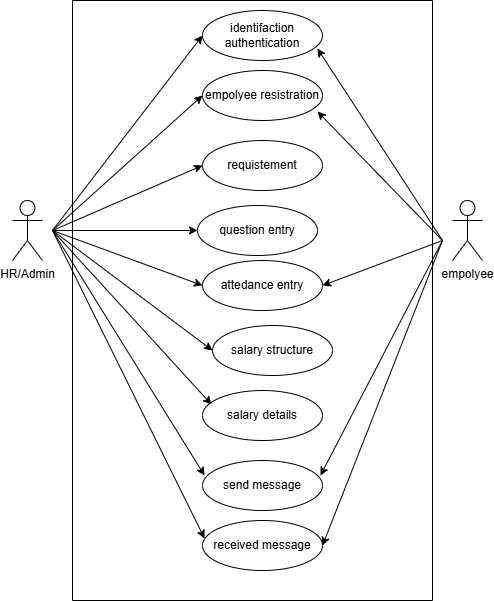

The diagram above was exported from draw.io. Its source (the exported page's mxGraphModel, read from the mxfile embedded in the PNG):
<mxGraphModel dx="872" dy="473" grid="1" gridSize="10" guides="1" tooltips="1" connect="1" arrows="1" fold="1" page="1" pageScale="1" pageWidth="850" pageHeight="1100" math="0" shadow="0">
  <root>
    <mxCell id="0" />
    <mxCell id="1" parent="0" />
    <mxCell id="CE7wmwt0sUNEJXUGOY7D-3" parent="1" style="ellipse;whiteSpace=wrap;html=1;" value="empolyee resistration" vertex="1">
      <mxGeometry height="50" width="120" x="370" y="270" as="geometry" />
    </mxCell>
    <mxCell id="CE7wmwt0sUNEJXUGOY7D-4" parent="1" style="ellipse;whiteSpace=wrap;html=1;" value="identifaction authentication" vertex="1">
      <mxGeometry height="50" width="120" x="370" y="210" as="geometry" />
    </mxCell>
    <mxCell id="CE7wmwt0sUNEJXUGOY7D-7" parent="1" style="ellipse;whiteSpace=wrap;html=1;" value="question entry" vertex="1">
      <mxGeometry height="50" width="120" x="365" y="405" as="geometry" />
    </mxCell>
    <mxCell id="CE7wmwt0sUNEJXUGOY7D-8" parent="1" style="ellipse;whiteSpace=wrap;html=1;" value="requistement" vertex="1">
      <mxGeometry height="50" width="120" x="370" y="340" as="geometry" />
    </mxCell>
    <mxCell id="CE7wmwt0sUNEJXUGOY7D-9" parent="1" style="ellipse;whiteSpace=wrap;html=1;" value="send message" vertex="1">
      <mxGeometry height="50" width="120" x="370" y="660" as="geometry" />
    </mxCell>
    <mxCell id="CE7wmwt0sUNEJXUGOY7D-10" parent="1" style="ellipse;whiteSpace=wrap;html=1;" value="salary details" vertex="1">
      <mxGeometry height="50" width="120" x="370" y="590" as="geometry" />
    </mxCell>
    <mxCell id="CE7wmwt0sUNEJXUGOY7D-11" parent="1" style="ellipse;whiteSpace=wrap;html=1;" value="salary structure" vertex="1">
      <mxGeometry height="50" width="120" x="380" y="525" as="geometry" />
    </mxCell>
    <mxCell id="CE7wmwt0sUNEJXUGOY7D-12" parent="1" style="ellipse;whiteSpace=wrap;html=1;" value="attedance entry" vertex="1">
      <mxGeometry height="50" width="120" x="370" y="460" as="geometry" />
    </mxCell>
    <mxCell id="CE7wmwt0sUNEJXUGOY7D-13" parent="1" style="ellipse;whiteSpace=wrap;html=1;" value="received message" vertex="1">
      <mxGeometry height="50" width="120" x="370" y="720" as="geometry" />
    </mxCell>
    <mxCell id="CE7wmwt0sUNEJXUGOY7D-14" parent="1" style="shape=umlActor;verticalLabelPosition=bottom;verticalAlign=top;html=1;outlineConnect=0;" value="empolyee" vertex="1">
      <mxGeometry height="60" width="30" x="620" y="400" as="geometry" />
    </mxCell>
    <mxCell id="CE7wmwt0sUNEJXUGOY7D-15" parent="1" style="shape=umlActor;verticalLabelPosition=bottom;verticalAlign=top;html=1;outlineConnect=0;" value="HR/Admin" vertex="1">
      <mxGeometry height="60" width="30" x="180" y="400" as="geometry" />
    </mxCell>
    <mxCell id="CE7wmwt0sUNEJXUGOY7D-17" edge="1" parent="1" style="endArrow=classic;html=1;rounded=0;entryX=0;entryY=0.5;entryDx=0;entryDy=0;" target="CE7wmwt0sUNEJXUGOY7D-4" value="">
      <mxGeometry height="50" relative="1" width="50" as="geometry">
        <mxPoint x="220" y="430" as="sourcePoint" />
        <mxPoint x="410" y="430" as="targetPoint" />
      </mxGeometry>
    </mxCell>
    <mxCell id="CE7wmwt0sUNEJXUGOY7D-18" edge="1" parent="1" style="endArrow=classic;html=1;rounded=0;entryX=0;entryY=0.5;entryDx=0;entryDy=0;" target="CE7wmwt0sUNEJXUGOY7D-3" value="">
      <mxGeometry height="50" relative="1" width="50" as="geometry">
        <mxPoint x="220" y="430" as="sourcePoint" />
        <mxPoint x="410" y="430" as="targetPoint" />
      </mxGeometry>
    </mxCell>
    <mxCell id="CE7wmwt0sUNEJXUGOY7D-19" edge="1" parent="1" style="endArrow=classic;html=1;rounded=0;entryX=0;entryY=0.5;entryDx=0;entryDy=0;" target="CE7wmwt0sUNEJXUGOY7D-8" value="">
      <mxGeometry height="50" relative="1" width="50" as="geometry">
        <mxPoint x="220" y="430" as="sourcePoint" />
        <mxPoint x="410" y="430" as="targetPoint" />
      </mxGeometry>
    </mxCell>
    <mxCell id="CE7wmwt0sUNEJXUGOY7D-20" edge="1" parent="1" style="endArrow=classic;html=1;rounded=0;entryX=0.017;entryY=0.36;entryDx=0;entryDy=0;entryPerimeter=0;" target="CE7wmwt0sUNEJXUGOY7D-13" value="">
      <mxGeometry height="50" relative="1" width="50" as="geometry">
        <mxPoint x="220" y="430" as="sourcePoint" />
        <mxPoint x="360" y="730" as="targetPoint" />
      </mxGeometry>
    </mxCell>
    <mxCell id="CE7wmwt0sUNEJXUGOY7D-22" edge="1" parent="1" style="endArrow=classic;html=1;rounded=0;entryX=0.017;entryY=0.3;entryDx=0;entryDy=0;entryPerimeter=0;" target="CE7wmwt0sUNEJXUGOY7D-9" value="">
      <mxGeometry height="50" relative="1" width="50" as="geometry">
        <mxPoint x="220" y="430" as="sourcePoint" />
        <mxPoint x="410" y="630" as="targetPoint" />
      </mxGeometry>
    </mxCell>
    <mxCell id="CE7wmwt0sUNEJXUGOY7D-23" edge="1" parent="1" style="endArrow=classic;html=1;rounded=0;entryX=0.075;entryY=0.28;entryDx=0;entryDy=0;entryPerimeter=0;" target="CE7wmwt0sUNEJXUGOY7D-10" value="">
      <mxGeometry height="50" relative="1" width="50" as="geometry">
        <mxPoint x="220" y="430" as="sourcePoint" />
        <mxPoint x="410" y="630" as="targetPoint" />
      </mxGeometry>
    </mxCell>
    <mxCell id="CE7wmwt0sUNEJXUGOY7D-24" edge="1" parent="1" style="endArrow=classic;html=1;rounded=0;entryX=0;entryY=0.5;entryDx=0;entryDy=0;" target="CE7wmwt0sUNEJXUGOY7D-7" value="">
      <mxGeometry height="50" relative="1" width="50" as="geometry">
        <mxPoint x="220" y="430" as="sourcePoint" />
        <mxPoint x="410" y="530" as="targetPoint" />
      </mxGeometry>
    </mxCell>
    <mxCell id="CE7wmwt0sUNEJXUGOY7D-25" edge="1" parent="1" style="endArrow=classic;html=1;rounded=0;entryX=0;entryY=0.5;entryDx=0;entryDy=0;" target="CE7wmwt0sUNEJXUGOY7D-12" value="">
      <mxGeometry height="50" relative="1" width="50" as="geometry">
        <mxPoint x="220" y="430" as="sourcePoint" />
        <mxPoint x="410" y="530" as="targetPoint" />
      </mxGeometry>
    </mxCell>
    <mxCell id="CE7wmwt0sUNEJXUGOY7D-26" edge="1" parent="1" style="endArrow=classic;html=1;rounded=0;entryX=0;entryY=0.5;entryDx=0;entryDy=0;" target="CE7wmwt0sUNEJXUGOY7D-11" value="">
      <mxGeometry height="50" relative="1" width="50" as="geometry">
        <mxPoint x="220" y="430" as="sourcePoint" />
        <mxPoint x="360" y="540" as="targetPoint" />
      </mxGeometry>
    </mxCell>
    <mxCell id="CE7wmwt0sUNEJXUGOY7D-27" edge="1" parent="1" style="endArrow=classic;html=1;rounded=0;entryX=1;entryY=0.5;entryDx=0;entryDy=0;" target="CE7wmwt0sUNEJXUGOY7D-13" value="">
      <mxGeometry height="50" relative="1" width="50" as="geometry">
        <mxPoint x="610" y="440" as="sourcePoint" />
        <mxPoint x="410" y="530" as="targetPoint" />
      </mxGeometry>
    </mxCell>
    <mxCell id="CE7wmwt0sUNEJXUGOY7D-28" edge="1" parent="1" style="endArrow=classic;html=1;rounded=0;entryX=0.983;entryY=0.3;entryDx=0;entryDy=0;entryPerimeter=0;" target="CE7wmwt0sUNEJXUGOY7D-9" value="">
      <mxGeometry height="50" relative="1" width="50" as="geometry">
        <mxPoint x="610" y="440" as="sourcePoint" />
        <mxPoint x="410" y="530" as="targetPoint" />
      </mxGeometry>
    </mxCell>
    <mxCell id="CE7wmwt0sUNEJXUGOY7D-29" edge="1" parent="1" style="endArrow=classic;html=1;rounded=0;entryX=0.958;entryY=0.76;entryDx=0;entryDy=0;entryPerimeter=0;" target="CE7wmwt0sUNEJXUGOY7D-4" value="">
      <mxGeometry height="50" relative="1" width="50" as="geometry">
        <mxPoint x="610" y="440" as="sourcePoint" />
        <mxPoint x="510" y="340" as="targetPoint" />
      </mxGeometry>
    </mxCell>
    <mxCell id="CE7wmwt0sUNEJXUGOY7D-30" edge="1" parent="1" style="endArrow=classic;html=1;rounded=0;entryX=0.958;entryY=0.82;entryDx=0;entryDy=0;entryPerimeter=0;" target="CE7wmwt0sUNEJXUGOY7D-3" value="">
      <mxGeometry height="50" relative="1" width="50" as="geometry">
        <mxPoint x="610" y="440" as="sourcePoint" />
        <mxPoint x="410" y="330" as="targetPoint" />
      </mxGeometry>
    </mxCell>
    <mxCell id="CE7wmwt0sUNEJXUGOY7D-31" edge="1" parent="1" style="endArrow=classic;html=1;rounded=0;entryX=1;entryY=0.5;entryDx=0;entryDy=0;" target="CE7wmwt0sUNEJXUGOY7D-12" value="">
      <mxGeometry height="50" relative="1" width="50" as="geometry">
        <mxPoint x="610" y="440" as="sourcePoint" />
        <mxPoint x="410" y="330" as="targetPoint" />
      </mxGeometry>
    </mxCell>
    <mxCell id="CE7wmwt0sUNEJXUGOY7D-32" parent="1" style="swimlane;startSize=0;" value="" vertex="1">
      <mxGeometry height="600" width="360" x="240" y="200" as="geometry" />
    </mxCell>
  </root>
</mxGraphModel>